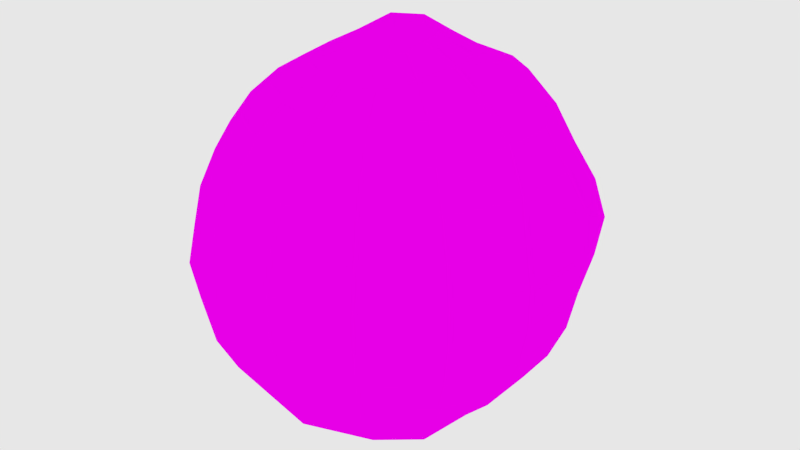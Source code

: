 # Source: uv_planet_deformed.blend  (saved by Blender 2.72.0; exported with 4.5.12 LTS)
import bpy
from mathutils import Matrix  # noqa: F401  (used for matrix-valued properties, if any)

bpy.ops.wm.read_factory_settings(use_empty=True)
scene = bpy.context.scene
scene.name = 'Scene'

# ---- collections
col_collection_1 = bpy.data.collections.new('Collection 1'); scene.collection.children.link(col_collection_1)

# ---- images (referenced by path relative to the original .blend; pixels are not part of the script)
import os
ASSET_DIR = os.environ.get("B2B_ASSET_DIR", "")  # directory of the original .blend (textures are referenced by path, not embedded)
HERE = os.path.dirname(os.path.abspath(__file__))  # packed textures are extracted next to this script under _unpacked/

def load_image(name, relpath, width, height, colorspace="sRGB"):
    """Load a texture the original file referenced (path relative to the .blend, or extracted next to this script)."""
    p = next((c for c in (os.path.join(HERE, relpath), os.path.join(ASSET_DIR, relpath)) if relpath and os.path.exists(c)), "")
    if p:
        img = bpy.data.images.load(p, check_existing=True)
        img.name = name
    else:  # same state as the original file: an image datablock whose file is absent (Cycles renders it pink)
        img = bpy.data.images.new(name, width, height)
        img.source = "FILE"
        img.filepath = "//" + (relpath or name)
    img.colorspace_settings.name = colorspace
    return img
img_planettexture1_png = load_image('planetTexture1.png', 'planetTexture1.png', 1024, 1024, 'sRGB')
img_kitchen_panorama_a_jpg = load_image('kitchen-panorama-a.jpg', 'kitchen-panorama-a.jpg', 1024, 1024, 'sRGB')

# ---- materials (node trees are filled in below, after node groups)
mat_material_004 = bpy.data.materials.new('Material.004')
mat_material_004.alpha_threshold = 0.0
mat_material_004.roughness = 0.5

# ---- material node trees
mat_material_004.use_nodes = True; mat_material_004.node_tree.nodes.clear()
_N = mat_material_004.node_tree.nodes; _L = mat_material_004.node_tree.links
n0 = _N.new('ShaderNodeOutputMaterial'); n0.name = 'Material Output'; n0.location = (300, 300)
n1 = _N.new('ShaderNodeBsdfDiffuse'); n1.name = 'Diffuse BSDF'; n1.location = (10, 300)
n2 = _N.new('ShaderNodeTexImage'); n2.name = 'Image Texture'; n2.location = (-180, 300)
n2.width = 140
n2.image = img_planettexture1_png
n3 = _N.new('ShaderNodeTexCoord'); n3.name = 'Texture Coordinate'; n3.location = (-370, 300)
_L.new(n1.outputs[0], n0.inputs[0])
_L.new(n2.outputs[0], n1.inputs[0])
_L.new(n3.outputs[2], n2.inputs[0])
n0.is_active_output = True

# ---- world
world_world = bpy.data.worlds.new('World'); scene.world = world_world
world_world.use_nodes = True; world_world.node_tree.nodes.clear()
_N = world_world.node_tree.nodes; _L = world_world.node_tree.links
n0 = _N.new('ShaderNodeTexEnvironment'); n0.name = 'Environment Texture'; n0.location = (-9, 295)
n0.width = 140
n0.image = img_kitchen_panorama_a_jpg
n1 = _N.new('ShaderNodeTexCoord'); n1.name = 'Texture Coordinate'; n1.location = (-519, 263)
n2 = _N.new('ShaderNodeMapping'); n2.name = 'Mapping'; n2.location = (-355, 334)
n2.vector_type = 'TEXTURE'
n2.inputs[1].default_value = (-0.4, 0.0, 0.0)
n2.inputs[2].default_value = (0.05236, -0.0, 0.0)
n3 = _N.new('ShaderNodeBackground'); n3.name = 'Background'; n3.location = (166, 400)
n3.inputs[1].default_value = 2.3
n4 = _N.new('ShaderNodeOutputWorld'); n4.name = 'World Output'; n4.location = (405, 261)
n5 = _N.new('ShaderNodeBackground'); n5.name = 'Background.001'; n5.location = (215, 261)
_L.new(n0.outputs[0], n3.inputs[0])
_L.new(n2.outputs[0], n0.inputs[0])
_L.new(n1.outputs[0], n2.inputs[0])
_L.new(n5.outputs[0], n4.inputs[0])
n4.is_active_output = True
world_world.color = (0.05088, 0.05088, 0.05088)
world_world.use_sun_shadow = False
world_world.sun_shadow_jitter_overblur = 0.0
world_world.cycles.sampling_method = 'MANUAL'
world_world.cycles.sample_map_resolution = 256

# ---- meshes
me_sphere = bpy.data.meshes.new('Sphere')
me_sphere.from_pydata([(-0.2082, 0.000283, 0.9794), (-0.4067, 1.674e-06, 0.9136), (-0.5878, 0.0, 0.809), (-0.7431, 0.0, 0.6691), (-0.866, 0.0, 0.5), (-0.932, -0.003893, 0.3071), (-0.9154, -0.007235, 0.0995), (-0.9373, -0.002259, -0.1006), (-0.95, -0.0002625, -0.3088), (-0.866, 0.0, -0.5), (-0.7431, 0.0, -0.6691), (-0.5878, 0.0, -0.809), (-0.4067, 0.0, -0.9135), (-0.2079, 0.0, -0.9781), (-0.1936, 0.08824, 0.9927), (-0.3786, 0.1725, 0.9382), (-0.5374, 0.2395, 0.8103), (-0.6789, 0.3023, 0.6691), (-0.7875, 0.3507, 0.4992), (-0.8113, 0.3638, 0.2957), (-0.8416, 0.3726, 0.0996), (-0.8381, 0.3718, -0.09508), (-0.8688, 0.3869, -0.3089), (-0.7912, 0.3522, -0.5), (-0.6789, 0.3023, -0.6691), (-0.537, 0.2391, -0.809), (-0.3716, 0.1654, -0.9135), (-0.1899, 0.08457, -0.9781), (-0.1481, 0.1658, 1.02), (-0.2956, 0.3294, 1.003), (-0.4017, 0.4459, 0.8368), (-0.4973, 0.5523, 0.6692), (-0.5795, 0.6436, 0.5), (-0.6364, 0.7068, 0.309), (-0.6655, 0.7391, 0.1045), (-0.6655, 0.7391, -0.1045), (-0.6364, 0.7068, -0.309), (-0.5795, 0.6436, -0.5), (-0.4973, 0.5523, -0.6691), (-0.3933, 0.4368, -0.809), (-0.2722, 0.3023, -0.9135), (-0.1391, 0.1545, -0.9781), (-0.07054, 0.2124, 1.036), (-0.1465, 0.4147, 1.003), (-0.1878, 0.5864, 0.8516), (-0.2306, 0.7206, 0.684), (-0.2676, 0.8237, 0.5), (-0.2939, 0.9045, 0.309), (-0.3073, 0.9458, 0.1045), (-0.3073, 0.9458, -0.1045), (-0.2939, 0.9045, -0.309), (-0.2676, 0.8236, -0.5), (-0.2296, 0.7068, -0.6691), (-0.1816, 0.559, -0.809), (-0.1257, 0.3868, -0.9135), (-0.06425, 0.1977, -0.9781), (0.02407, 0.2181, 1.036), (0.03926, 0.4165, 0.9533), (0.06044, 0.6122, 0.84), (0.07685, 0.7988, 0.7186), (0.09864, 0.9261, 0.5412), (0.1034, 0.963, 0.3179), (0.1042, 0.9909, 0.1045), (0.1088, 1.035, -0.1109), (0.1006, 0.9556, -0.3112), (0.09053, 0.8613, -0.5), (0.07768, 0.7391, -0.6691), (0.06145, 0.5846, -0.8091), (0.04278, 0.4049, -0.9151), (0.02254, 0.2076, -0.9841), (0.1116, 0.1894, 1.045), (0.2083, 0.361, 0.9449), (0.3145, 0.5366, 0.8539), (0.3761, 0.6505, 0.6801), (0.4404, 0.7596, 0.5051), (0.5023, 0.8665, 0.321), (0.5386, 0.931, 0.1079), (0.5259, 0.9105, -0.1069), (0.4867, 0.8434, -0.3199), (0.4767, 0.8246, -0.5575), (0.4144, 0.718, -0.7457), (0.3124, 0.5368, -0.8622), (0.2179, 0.3738, -0.9931), (0.1089, 0.1853, -1.012), (0.1797, 0.1293, 1.055), (0.3362, 0.245, 0.9416), (0.5145, 0.377, 0.8722), (0.6298, 0.457, 0.7048), (0.7121, 0.5185, 0.5079), (0.8064, 0.5795, 0.3176), (0.8569, 0.6186, 0.1082), (0.8277, 0.5997, -0.1074), (0.7698, 0.5593, -0.3091), (0.7006, 0.509, -0.5), (0.6016, 0.4372, -0.6698), (0.4865, 0.3535, -0.8327), (0.343, 0.2533, -0.9718), (0.1729, 0.127, -1.01), (0.2185, 0.04651, 1.057), (0.4139, 0.08314, 0.9694), (0.6022, 0.1336, 0.8433), (0.7639, 0.1683, 0.708), (0.8774, 0.1855, 0.5159), (0.9851, 0.209, 0.3245), (0.9914, 0.2117, 0.1088), (0.9729, 0.2068, -0.1045), (0.9303, 0.1977, -0.309), (0.8471, 0.1801, -0.5), (0.7269, 0.1545, -0.6691), (0.5749, 0.1222, -0.809), (0.3983, 0.0848, -0.9145), (0.2043, 0.04412, -0.985), (0.2188, -0.0426, 1.047), (0.4222, -0.08839, 0.9862), (0.6268, -0.1422, 0.8839), (0.8063, -0.1843, 0.7469), (0.8903, -0.1877, 0.5272), (0.9315, -0.1978, 0.3095), (0.9728, -0.2068, 0.1045), (0.9728, -0.2068, -0.1045), (0.9303, -0.1977, -0.309), (0.8471, -0.1801, -0.5), (0.7269, -0.1545, -0.6691), (0.5784, -0.1242, -0.8164), (0.4027, -0.0872, -0.9239), (0.2034, -0.04323, -0.9782), (0.1768, -0.1223, 1.015), (0.3397, -0.2411, 0.9446), (0.4916, -0.3536, 0.8311), (0.6094, -0.4406, 0.6781), (0.7006, -0.509, 0.5), (0.7694, -0.559, 0.309), (0.8046, -0.5846, 0.1045), (0.8046, -0.5846, -0.1045), (0.7694, -0.559, -0.309), (0.7006, -0.509, -0.5), (0.6018, -0.4374, -0.6703), (0.5023, -0.3679, -0.8637), (0.3406, -0.2467, -0.9375), (0.1682, -0.1222, -0.9781), (8.742e-08, 0.0, -1.0), (0.1053, -0.1801, 0.984), (0.2034, -0.3523, 0.9137), (0.2939, -0.509, 0.809), (0.3716, -0.6436, 0.6691), (0.433, -0.75, 0.5), (0.4755, -0.8236, 0.309), (0.4973, -0.8613, 0.1045), (0.4973, -0.8613, -0.1045), (0.4755, -0.8236, -0.309), (0.433, -0.75, -0.5), (0.3855, -0.6734, -0.7066), (0.315, -0.5395, -0.8577), (0.2038, -0.3527, -0.9145), (0.104, -0.1801, -0.9781), (0.02175, -0.2068, 0.9782), (0.04252, -0.4045, 0.9135), (0.06144, -0.5846, 0.809), (0.07768, -0.7391, 0.6691), (0.09052, -0.8613, 0.5), (0.09941, -0.9458, 0.309), (0.104, -0.9891, 0.1045), (0.104, -0.9891, -0.1045), (0.0994, -0.9459, -0.3091), (0.09303, -0.899, -0.5285), (0.08921, -0.7939, -0.7189), (0.06187, -0.5859, -0.8104), (0.04252, -0.4045, -0.9135), (0.02173, -0.2068, -0.9781), (-0.06425, -0.1977, 0.9781), (-0.1257, -0.3868, 0.9135), (-0.1816, -0.559, 0.809), (-0.2296, -0.7068, 0.6691), (-0.2676, -0.8236, 0.5), (-0.2939, -0.9045, 0.309), (-0.3073, -0.9458, 0.1045), (-0.3074, -0.9462, -0.1046), (-0.3127, -0.9538, -0.3275), (-0.2785, -0.8602, -0.5157), (-0.2297, -0.7068, -0.6692), (-0.1816, -0.559, -0.809), (-0.1257, -0.3868, -0.9135), (-0.06425, -0.1977, -0.9781), (0.002007, 0.001392, 1.014), (-0.1391, -0.1545, 0.9781), (-0.2722, -0.3023, 0.9135), (-0.3933, -0.4368, 0.809), (-0.4973, -0.5523, 0.6691), (-0.5795, -0.6436, 0.5), (-0.6364, -0.7068, 0.309), (-0.6657, -0.7392, 0.1045), (-0.6962, -0.7711, -0.1141), (-0.6647, -0.7444, -0.321), (-0.5608, -0.6275, -0.4853), (-0.4972, -0.5522, -0.669), (-0.3926, -0.4363, -0.8075), (-0.2722, -0.3023, -0.9135), (-0.1391, -0.1545, -0.9781), (-0.1899, -0.08457, 0.9781), (-0.3716, -0.1654, 0.9135), (-0.537, -0.2391, 0.809), (-0.6789, -0.3023, 0.6691), (-0.7912, -0.3522, 0.5), (-0.8715, -0.3876, 0.3095), (-0.9083, -0.4056, 0.1061), (-0.8593, -0.3903, -0.09334), (-0.8056, -0.3639, -0.2898), (-0.7796, -0.3461, -0.4919), (-0.6425, -0.2848, -0.6339), (-0.5203, -0.2288, -0.7827), (-0.3715, -0.1654, -0.9134), (-0.1899, -0.08457, -0.9781)], [], [(13, 12, 26, 27), (12, 11, 25, 26), (11, 10, 24, 25), (10, 9, 23, 24), (9, 8, 22, 23), (8, 7, 21, 22), (7, 6, 20, 21), (6, 5, 19, 20), (5, 4, 18, 19), (4, 3, 17, 18), (3, 2, 16, 17), (2, 1, 15, 16), (1, 0, 14, 15), (27, 26, 40, 41), (26, 25, 39, 40), (25, 24, 38, 39), (24, 23, 37, 38), (23, 22, 36, 37), (22, 21, 35, 36), (21, 20, 34, 35), (20, 19, 33, 34), (19, 18, 32, 33), (18, 17, 31, 32), (17, 16, 30, 31), (16, 15, 29, 30), (15, 14, 28, 29), (41, 40, 54, 55), (40, 39, 53, 54), (39, 38, 52, 53), (38, 37, 51, 52), (37, 36, 50, 51), (36, 35, 49, 50), (35, 34, 48, 49), (34, 33, 47, 48), (33, 32, 46, 47), (32, 31, 45, 46), (31, 30, 44, 45), (30, 29, 43, 44), (29, 28, 42, 43), (55, 54, 68, 69), (54, 53, 67, 68), (53, 52, 66, 67), (52, 51, 65, 66), (51, 50, 64, 65), (50, 49, 63, 64), (49, 48, 62, 63), (48, 47, 61, 62), (47, 46, 60, 61), (46, 45, 59, 60), (45, 44, 58, 59), (44, 43, 57, 58), (43, 42, 56, 57), (69, 68, 82, 83), (68, 67, 81, 82), (67, 66, 80, 81), (66, 65, 79, 80), (65, 64, 78, 79), (64, 63, 77, 78), (63, 62, 76, 77), (62, 61, 75, 76), (61, 60, 74, 75), (60, 59, 73, 74), (59, 58, 72, 73), (58, 57, 71, 72), (57, 56, 70, 71), (83, 82, 96, 97), (82, 81, 95, 96), (81, 80, 94, 95), (80, 79, 93, 94), (79, 78, 92, 93), (78, 77, 91, 92), (77, 76, 90, 91), (76, 75, 89, 90), (75, 74, 88, 89), (74, 73, 87, 88), (73, 72, 86, 87), (72, 71, 85, 86), (71, 70, 84, 85), (97, 96, 110, 111), (96, 95, 109, 110), (95, 94, 108, 109), (94, 93, 107, 108), (93, 92, 106, 107), (92, 91, 105, 106), (91, 90, 104, 105), (90, 89, 103, 104), (89, 88, 102, 103), (88, 87, 101, 102), (87, 86, 100, 101), (86, 85, 99, 100), (85, 84, 98, 99), (111, 110, 124, 125), (110, 109, 123, 124), (109, 108, 122, 123), (108, 107, 121, 122), (107, 106, 120, 121), (106, 105, 119, 120), (105, 104, 118, 119), (104, 103, 117, 118), (103, 102, 116, 117), (102, 101, 115, 116), (101, 100, 114, 115), (100, 99, 113, 114), (99, 98, 112, 113), (125, 124, 138, 139), (124, 123, 137, 138), (123, 122, 136, 137), (122, 121, 135, 136), (121, 120, 134, 135), (120, 119, 133, 134), (119, 118, 132, 133), (118, 117, 131, 132), (117, 116, 130, 131), (116, 115, 129, 130), (115, 114, 128, 129), (114, 113, 127, 128), (113, 112, 126, 127), (139, 138, 153, 154), (138, 137, 152, 153), (137, 136, 151, 152), (136, 135, 150, 151), (135, 134, 149, 150), (134, 133, 148, 149), (133, 132, 147, 148), (132, 131, 146, 147), (131, 130, 145, 146), (130, 129, 144, 145), (129, 128, 143, 144), (128, 127, 142, 143), (127, 126, 141, 142), (154, 153, 167, 168), (153, 152, 166, 167), (152, 151, 165, 166), (151, 150, 164, 165), (150, 149, 163, 164), (149, 148, 162, 163), (148, 147, 161, 162), (147, 146, 160, 161), (146, 145, 159, 160), (145, 144, 158, 159), (144, 143, 157, 158), (143, 142, 156, 157), (142, 141, 155, 156), (168, 167, 181, 182), (167, 166, 180, 181), (166, 165, 179, 180), (165, 164, 178, 179), (164, 163, 177, 178), (163, 162, 176, 177), (162, 161, 175, 176), (161, 160, 174, 175), (160, 159, 173, 174), (159, 158, 172, 173), (158, 157, 171, 172), (157, 156, 170, 171), (156, 155, 169, 170), (182, 181, 196, 197), (181, 180, 195, 196), (180, 179, 194, 195), (179, 178, 193, 194), (178, 177, 192, 193), (177, 176, 191, 192), (176, 175, 190, 191), (175, 174, 189, 190), (174, 173, 188, 189), (173, 172, 187, 188), (172, 171, 186, 187), (171, 170, 185, 186), (170, 169, 184, 185), (197, 196, 210, 211), (196, 195, 209, 210), (195, 194, 208, 209), (194, 193, 207, 208), (193, 192, 206, 207), (192, 191, 205, 206), (191, 190, 204, 205), (190, 189, 203, 204), (189, 188, 202, 203), (188, 187, 201, 202), (187, 186, 200, 201), (186, 185, 199, 200), (185, 184, 198, 199), (140, 13, 27), (0, 183, 14), (140, 27, 41), (14, 183, 28), (140, 41, 55), (28, 183, 42), (140, 55, 69), (42, 183, 56), (140, 69, 83), (56, 183, 70), (140, 83, 97), (70, 183, 84), (140, 97, 111), (84, 183, 98), (140, 111, 125), (98, 183, 112), (140, 125, 139), (112, 183, 126), (140, 139, 154), (126, 183, 141), (140, 154, 168), (141, 183, 155), (140, 168, 182), (155, 183, 169), (140, 182, 197), (169, 183, 184), (140, 197, 211), (184, 183, 198), (140, 211, 13), (211, 210, 12, 13), (210, 209, 11, 12), (209, 208, 10, 11), (208, 207, 9, 10), (207, 206, 8, 9), (206, 205, 7, 8), (205, 204, 6, 7), (204, 203, 5, 6), (203, 202, 4, 5), (202, 201, 3, 4), (201, 200, 2, 3), (200, 199, 1, 2), (199, 198, 0, 1), (198, 183, 0)])
_uv = me_sphere.uv_layers.new(name='UVMap')
_uv.uv.foreach_set('vector', [-0.01183, 0.1606, 0.06061, 0.1374, 0.05814, 0.1915, -0.003191, 0.1868, 0.06061, 0.1374, 0.1419, 0.1436, 0.1118, 0.2157, 0.05814, 0.1915, 0.1419, 0.1436, 0.205, 0.1762, 0.1537, 0.2539, 0.1118, 0.2157, 0.205, 0.1762, 0.2464, 0.2237, 0.1857, 0.3005, 0.1537, 0.2539, 0.2464, 0.2237, 0.2743, 0.2783, 0.2111, 0.352, 0.1857, 0.3005, 0.2743, 0.2783, 0.2948, 0.3365, 0.2324, 0.4062, 0.2111, 0.352, 0.2948, 0.3365, 0.3113, 0.3965, 0.2514, 0.462, 0.2324, 0.4062, 0.3113, 0.3965, 0.3256, 0.4575, 0.2695, 0.5184, 0.2514, 0.462, 0.3256, 0.4575, 0.3391, 0.5188, 0.2879, 0.5746, 0.2695, 0.5184, 0.3391, 0.5188, 0.3528, 0.58, 0.3077, 0.6299, 0.2879, 0.5746, 0.3528, 0.58, 0.3678, 0.6406, 0.3305, 0.6831, 0.3077, 0.6299, 0.3678, 0.6406, 0.3856, 0.7001, 0.3584, 0.7329, 0.3305, 0.6831, 0.3856, 0.7001, 0.4086, 0.7571, 0.3942, 0.7764, 0.3584, 0.7329, -0.003191, 0.1868, 0.05814, 0.1915, 0.04185, 0.2418, -0.005707, 0.2143, 0.05814, 0.1915, 0.1118, 0.2157, 0.07985, 0.2806, 0.04185, 0.2418, 0.1118, 0.2157, 0.1537, 0.2539, 0.1101, 0.3266, 0.07985, 0.2806, 0.1537, 0.2539, 0.1857, 0.3005, 0.1352, 0.3769, 0.1101, 0.3266, 0.1857, 0.3005, 0.2111, 0.352, 0.1569, 0.4297, 0.1352, 0.3769, 0.2111, 0.352, 0.2324, 0.4062, 0.177, 0.4837, 0.1569, 0.4297, 0.2324, 0.4062, 0.2514, 0.462, 0.1966, 0.5381, 0.177, 0.4837, 0.2514, 0.462, 0.2695, 0.5184, 0.2168, 0.5919, 0.1966, 0.5381, 0.2695, 0.5184, 0.2879, 0.5746, 0.2391, 0.6444, 0.2168, 0.5919, 0.2879, 0.5746, 0.3077, 0.6299, 0.2648, 0.6941, 0.2391, 0.6444, 0.3077, 0.6299, 0.3305, 0.6831, 0.2962, 0.7391, 0.2648, 0.6941, 0.3305, 0.6831, 0.3584, 0.7329, 0.3357, 0.7764, 0.2962, 0.7391, 0.3584, 0.7329, 0.3942, 0.7764, 0.3849, 0.8014, 0.3357, 0.7764, -0.005707, 0.2143, 0.04185, 0.2418, 0.01855, 0.2842, -0.01575, 0.2388, 0.04185, 0.2418, 0.07985, 0.2806, 0.04518, 0.3352, 0.01855, 0.2842, 0.07985, 0.2806, 0.1101, 0.3266, 0.06706, 0.3894, 0.04518, 0.3352, 0.1101, 0.3266, 0.1352, 0.3769, 0.08621, 0.4454, 0.06706, 0.3894, 0.1352, 0.3769, 0.1569, 0.4297, 0.1041, 0.5022, 0.08621, 0.4454, 0.1569, 0.4297, 0.177, 0.4837, 0.1219, 0.559, 0.1041, 0.5022, 0.177, 0.4837, 0.1966, 0.5381, 0.1408, 0.6151, 0.1219, 0.559, 0.1966, 0.5381, 0.2168, 0.5919, 0.1621, 0.6697, 0.1408, 0.6151, 0.2168, 0.5919, 0.2391, 0.6444, 0.1879, 0.7213, 0.1621, 0.6697, 0.2391, 0.6444, 0.2648, 0.6941, 0.2209, 0.7677, 0.1879, 0.7213, 0.2648, 0.6941, 0.2962, 0.7391, 0.2645, 0.805, 0.2209, 0.7677, 0.2962, 0.7391, 0.3357, 0.7764, 0.3206, 0.8274, 0.2645, 0.805, 0.3357, 0.7764, 0.3849, 0.8014, 0.3835, 0.829, 0.3206, 0.8274, -0.01575, 0.2388, 0.01855, 0.2842, -0.00911, 0.3156, -0.0306, 0.2574, 0.01855, 0.2842, 0.04518, 0.3352, 0.007539, 0.3759, -0.00911, 0.3156, 0.04518, 0.3352, 0.06706, 0.3894, 0.02163, 0.4373, 0.007539, 0.3759, 0.06706, 0.3894, 0.08621, 0.4454, 0.03457, 0.4992, 0.02163, 0.4373, 0.08621, 0.4454, 0.1041, 0.5022, 0.0474, 0.5611, 0.03457, 0.4992, 0.1041, 0.5022, 0.1219, 0.559, 0.06112, 0.6226, 0.0474, 0.5611, 0.1219, 0.559, 0.1408, 0.6151, 0.07702, 0.6832, 0.06112, 0.6226, 0.1408, 0.6151, 0.1621, 0.6697, 0.09711, 0.7421, 0.07702, 0.6832, 0.1621, 0.6697, 0.1879, 0.7213, 0.125, 0.7974, 0.09711, 0.7421, 0.1879, 0.7213, 0.2209, 0.7677, 0.1677, 0.8455, 0.125, 0.7974, 0.2209, 0.7677, 0.2645, 0.805, 0.2346, 0.8777, 0.1677, 0.8455, 0.2645, 0.805, 0.3206, 0.8274, 0.3207, 0.8816, 0.2346, 0.8777, 0.3206, 0.8274, 0.3835, 0.829, 0.3937, 0.8548, 0.3207, 0.8816, -0.0306, 0.2574, -0.00911, 0.3156, -0.03945, 0.3335, -0.04824, 0.268, -0.00911, 0.3156, 0.007539, 0.3759, -0.0326, 0.3993, -0.03945, 0.3335, 0.007539, 0.3759, 0.02163, 0.4373, -0.02669, 0.4653, -0.0326, 0.3993, 0.02163, 0.4373, 0.03457, 0.4992, -0.02108, 0.5313, -0.02669, 0.4653, 0.03457, 0.4992, 0.0474, 0.5611, -0.01529, 0.5973, -0.02108, 0.5313, 0.0474, 0.5611, 0.06112, 0.6226, -0.008743, 0.6632, -0.01529, 0.5973, 0.06112, 0.6226, 0.07702, 0.6832, -0.0005558, 0.7288, -0.008743, 0.6632, 0.07702, 0.6832, 0.09711, 0.7421, 0.01105, 0.7938, -0.0005558, 0.7288, 0.09711, 0.7421, 0.125, 0.7974, 0.03066, 0.8574, 0.01105, 0.7938, 0.125, 0.7974, 0.1677, 0.8455, 0.0741, 0.9167, 0.03066, 0.8574, 0.1677, 0.8455, 0.2346, 0.8777, 0.2038, 0.9544, 0.0741, 0.9167, 0.2346, 0.8777, 0.3207, 0.8816, 0.3623, 0.9292, 0.2038, 0.9544, 0.3207, 0.8816, 0.3937, 0.8548, 0.418, 0.8724, 0.3623, 0.9292, 0.9563, 0.268, 0.9651, 0.3335, 0.9337, 0.3365, 0.9376, 0.2698, 0.9651, 0.3335, 0.9719, 0.3993, 0.9306, 0.4032, 0.9337, 0.3365, 0.9719, 0.3993, 0.9779, 0.4653, 0.9279, 0.47, 0.9306, 0.4032, 0.9779, 0.4653, 0.9835, 0.5313, 0.9254, 0.5368, 0.9279, 0.47, 0.9835, 0.5313, 0.9893, 0.5973, 0.9228, 0.6035, 0.9254, 0.5368, 0.9893, 0.5973, 0.9958, 0.6632, 0.9198, 0.6703, 0.9228, 0.6035, 0.9958, 0.6632, 1.004, 0.7288, 0.916, 0.737, 0.9198, 0.6703, 1.004, 0.7288, 1.016, 0.7938, 0.9104, 0.8035, 0.916, 0.737, 1.016, 0.7938, 1.035, 0.8574, 0.9005, 0.8697, 0.9104, 0.8035, 1.035, 0.8574, 1.079, 0.9167, 0.8744, 0.9347, 0.9005, 0.8697, 1.079, 0.9167, 1.208, 0.9544, 0.6951, 0.9844, 0.8744, 0.9347, 0.2038, 0.9544, 0.3623, 0.9292, 0.481, 0.9403, 0.6951, 0.9844, 0.3623, 0.9292, 0.418, 0.8724, 0.4517, 0.8756, 0.481, 0.9403, 0.9376, 0.2698, 0.9337, 0.3365, 0.9027, 0.3242, 0.9193, 0.2625, 0.9337, 0.3365, 0.9306, 0.4032, 0.8898, 0.3871, 0.9027, 0.3242, 0.9306, 0.4032, 0.9279, 0.47, 0.8788, 0.4506, 0.8898, 0.3871, 0.9279, 0.47, 0.9254, 0.5368, 0.8685, 0.5144, 0.8788, 0.4506, 0.9254, 0.5368, 0.9228, 0.6035, 0.8581, 0.5781, 0.8685, 0.5144, 0.9228, 0.6035, 0.9198, 0.6703, 0.8468, 0.6415, 0.8581, 0.5781, 0.9198, 0.6703, 0.916, 0.737, 0.8331, 0.7042, 0.8468, 0.6415, 0.916, 0.737, 0.9104, 0.8035, 0.8151, 0.7655, 0.8331, 0.7042, 0.9104, 0.8035, 0.9005, 0.8697, 0.7881, 0.8237, 0.8151, 0.7655, 0.9005, 0.8697, 0.8744, 0.9347, 0.7421, 0.8746, 0.7881, 0.8237, 0.8744, 0.9347, 0.6951, 0.9844, 0.659, 0.9068, 0.7421, 0.8746, 0.6951, 0.9844, 0.481, 0.9403, 0.5532, 0.9015, 0.659, 0.9068, 0.481, 0.9403, 0.4517, 0.8756, 0.4809, 0.8629, 0.5532, 0.9015, 0.9193, 0.2625, 0.9027, 0.3242, 0.8738, 0.2977, 0.9032, 0.2468, 0.9027, 0.3242, 0.8898, 0.3871, 0.8511, 0.3527, 0.8738, 0.2977, 0.8898, 0.3871, 0.8788, 0.4506, 0.8322, 0.4098, 0.8511, 0.3527, 0.8788, 0.4506, 0.8685, 0.5144, 0.8153, 0.4681, 0.8322, 0.4098, 0.8685, 0.5144, 0.8581, 0.5781, 0.7992, 0.5268, 0.8153, 0.4681, 0.8581, 0.5781, 0.8468, 0.6415, 0.7827, 0.5853, 0.7992, 0.5268, 0.8468, 0.6415, 0.8331, 0.7042, 0.7645, 0.6429, 0.7827, 0.5853, 0.8331, 0.7042, 0.8151, 0.7655, 0.7432, 0.6987, 0.7645, 0.6429, 0.8151, 0.7655, 0.7881, 0.8237, 0.7162, 0.7511, 0.7432, 0.6987, 0.7881, 0.8237, 0.7421, 0.8746, 0.6798, 0.7974, 0.7162, 0.7511, 0.7421, 0.8746, 0.659, 0.9068, 0.6293, 0.8323, 0.6798, 0.7974, 0.659, 0.9068, 0.5532, 0.9015, 0.5642, 0.8481, 0.6293, 0.8323, 0.5532, 0.9015, 0.4809, 0.8629, 0.4964, 0.8394, 0.5642, 0.8481, 0.9032, 0.2468, 0.8738, 0.2977, 0.8486, 0.2592, 0.891, 0.2243, 0.8738, 0.2977, 0.8511, 0.3527, 0.8153, 0.303, 0.8486, 0.2592, 0.8511, 0.3527, 0.8322, 0.4098, 0.7884, 0.3522, 0.8153, 0.303, 0.8322, 0.4098, 0.8153, 0.4681, 0.7657, 0.4045, 0.7884, 0.3522, 0.8153, 0.4681, 0.7992, 0.5268, 0.7453, 0.4585, 0.7657, 0.4045, 0.7992, 0.5268, 0.7827, 0.5853, 0.726, 0.5133, 0.7453, 0.4585, 0.7827, 0.5853, 0.7645, 0.6429, 0.7065, 0.568, 0.726, 0.5133, 0.7645, 0.6429, 0.7432, 0.6987, 0.6857, 0.6217, 0.7065, 0.568, 0.7432, 0.6987, 0.7162, 0.7511, 0.6621, 0.6734, 0.6857, 0.6217, 0.7162, 0.7511, 0.6798, 0.7974, 0.6338, 0.7215, 0.6621, 0.6734, 0.6798, 0.7974, 0.6293, 0.8323, 0.5984, 0.7634, 0.6338, 0.7215, 0.6293, 0.8323, 0.5642, 0.8481, 0.5534, 0.7953, 0.5984, 0.7634, 0.5642, 0.8481, 0.4964, 0.8394, 0.499, 0.8119, 0.5534, 0.7953, 0.891, 0.2243, 0.8486, 0.2592, 0.8292, 0.2114, 0.8853, 0.1975, 0.8486, 0.2592, 0.8153, 0.303, 0.7824, 0.2416, 0.8292, 0.2114, 0.8153, 0.303, 0.7884, 0.3522, 0.7456, 0.2826, 0.7824, 0.2416, 0.7884, 0.3522, 0.7657, 0.4045, 0.7165, 0.3303, 0.7456, 0.2826, 0.7657, 0.4045, 0.7453, 0.4585, 0.6925, 0.3818, 0.7165, 0.3303, 0.7453, 0.4585, 0.726, 0.5133, 0.6715, 0.4356, 0.6925, 0.3818, 0.726, 0.5133, 0.7065, 0.568, 0.6521, 0.4905, 0.6715, 0.4356, 0.7065, 0.568, 0.6857, 0.6217, 0.633, 0.5455, 0.6521, 0.4905, 0.6857, 0.6217, 0.6621, 0.6734, 0.6131, 0.6001, 0.633, 0.5455, 0.6621, 0.6734, 0.6338, 0.7215, 0.591, 0.653, 0.6131, 0.6001, 0.6338, 0.7215, 0.5984, 0.7634, 0.5652, 0.7032, 0.591, 0.653, 0.5984, 0.7634, 0.5534, 0.7953, 0.5331, 0.7485, 0.5652, 0.7032, 0.5534, 0.7953, 0.499, 0.8119, 0.4923, 0.7855, 0.5331, 0.7485, 0.8853, 0.1975, 0.8292, 0.2114, 0.8201, 0.1582, 0.8891, 0.1702, 0.8292, 0.2114, 0.7824, 0.2416, 0.7517, 0.1719, 0.8201, 0.1582, 0.7824, 0.2416, 0.7456, 0.2826, 0.6987, 0.2062, 0.7517, 0.1719, 0.7456, 0.2826, 0.7165, 0.3303, 0.6612, 0.2525, 0.6987, 0.2062, 0.7165, 0.3303, 0.6925, 0.3818, 0.6339, 0.3053, 0.6612, 0.2525, 0.6925, 0.3818, 0.6715, 0.4356, 0.6126, 0.3616, 0.6339, 0.3053, 0.6715, 0.4356, 0.6521, 0.4905, 0.5948, 0.4197, 0.6126, 0.3616, 0.6521, 0.4905, 0.633, 0.5455, 0.5787, 0.4788, 0.5948, 0.4197, 0.633, 0.5455, 0.6131, 0.6001, 0.5631, 0.5381, 0.5787, 0.4788, 0.6131, 0.6001, 0.591, 0.653, 0.547, 0.5971, 0.5631, 0.5381, 0.591, 0.653, 0.5652, 0.7032, 0.529, 0.6551, 0.547, 0.5971, 0.5652, 0.7032, 0.5331, 0.7485, 0.5074, 0.7112, 0.529, 0.6551, 0.5331, 0.7485, 0.4923, 0.7855, 0.4796, 0.7637, 0.5074, 0.7112, 0.8891, 0.1702, 0.8201, 0.1582, 0.8354, 0.1053, 0.9064, 0.1476, 0.8201, 0.1582, 0.7517, 0.1719, 0.722, 0.09689, 0.8354, 0.1053, 0.7517, 0.1719, 0.6987, 0.2062, 0.6325, 0.1294, 0.722, 0.09689, 0.6987, 0.2062, 0.6612, 0.2525, 0.5857, 0.1816, 0.6325, 0.1294, 0.6612, 0.2525, 0.6339, 0.3053, 0.5595, 0.2408, 0.5857, 0.1816, 0.6339, 0.3053, 0.6126, 0.3616, 0.5424, 0.3028, 0.5595, 0.2408, 0.6126, 0.3616, 0.5948, 0.4197, 0.5296, 0.3661, 0.5424, 0.3028, 0.5948, 0.4197, 0.5787, 0.4788, 0.5191, 0.4301, 0.5296, 0.3661, 0.5787, 0.4788, 0.5631, 0.5381, 0.5095, 0.4943, 0.5191, 0.4301, 0.5631, 0.5381, 0.547, 0.5971, 0.5001, 0.5586, 0.5095, 0.4943, 0.547, 0.5971, 0.529, 0.6551, 0.49, 0.6227, 0.5001, 0.5586, 0.529, 0.6551, 0.5074, 0.7112, 0.4782, 0.6863, 0.49, 0.6227, 0.5074, 0.7112, 0.4796, 0.7637, 0.4631, 0.7489, 0.4782, 0.6863, 0.9064, 0.1476, 0.8354, 0.1053, 0.918, 0.07051, 0.9368, 0.1366, 0.8354, 0.1053, 0.722, 0.09689, 0.6795, 0.01917, 0.918, 0.07051, 0.722, 0.09689, 0.6325, 0.1294, 0.4851, 0.07478, 0.6795, 0.01917, 0.6325, 0.1294, 0.5857, 0.1816, 0.468, 0.1409, 0.4851, 0.07478, 0.5857, 0.1816, 0.5595, 0.2408, 0.4617, 0.2076, 0.468, 0.1409, 0.5595, 0.2408, 0.5424, 0.3028, 0.4582, 0.2744, 0.4617, 0.2076, 0.5424, 0.3028, 0.5296, 0.3661, 0.4558, 0.3413, 0.4582, 0.2744, 0.5296, 0.3661, 0.5191, 0.4301, 0.4539, 0.4082, 0.4558, 0.3413, 0.5191, 0.4301, 0.5095, 0.4943, 0.4523, 0.4751, 0.4539, 0.4082, 0.5095, 0.4943, 0.5001, 0.5586, 0.4507, 0.542, 0.4523, 0.4751, 0.5001, 0.5586, 0.49, 0.6227, 0.449, 0.6088, 0.4507, 0.542, 0.49, 0.6227, 0.4782, 0.6863, 0.4471, 0.6757, 0.449, 0.6088, 0.4782, 0.6863, 0.4631, 0.7489, 0.4447, 0.7426, 0.4471, 0.6757, 0.9368, 0.1366, 0.918, 0.07051, 1.031, 0.08796, 0.97, 0.1417, 0.918, 0.07051, 0.6795, 0.01917, 1.177, 0.06728, 1.031, 0.08796, 0.6795, 0.01917, 0.4851, 0.07478, 0.2902, 0.1031, 1.177, 0.06728, 0.4851, 0.07478, 0.468, 0.1409, 0.3358, 0.1605, 0.2902, 0.1031, 0.468, 0.1409, 0.4617, 0.2076, 0.3575, 0.2231, 0.3358, 0.1605, 0.4617, 0.2076, 0.4582, 0.2744, 0.3707, 0.2875, 0.3575, 0.2231, 0.4582, 0.2744, 0.4558, 0.3413, 0.3801, 0.3526, 0.3707, 0.2875, 0.4558, 0.3413, 0.4539, 0.4082, 0.3876, 0.4181, 0.3801, 0.3526, 0.4539, 0.4082, 0.4523, 0.4751, 0.3943, 0.4837, 0.3876, 0.4181, 0.4523, 0.4751, 0.4507, 0.542, 0.4008, 0.5494, 0.3943, 0.4837, 0.4507, 0.542, 0.449, 0.6088, 0.4077, 0.6151, 0.4008, 0.5494, 0.449, 0.6088, 0.4471, 0.6757, 0.4157, 0.6805, 0.4077, 0.6151, 0.4471, 0.6757, 0.4447, 0.7426, 0.426, 0.7454, 0.4157, 0.6805, 0.9434, 0.2033, 0.9927, 0.1606, 1.001, 0.1868, 0.4086, 0.7571, 0.4411, 0.8094, 0.3942, 0.7764, 0.9434, 0.2033, 1.001, 0.1868, 0.9988, 0.2143, 0.3942, 0.7764, 0.4411, 0.8094, 0.3849, 0.8014, 0.9434, 0.2033, 0.9988, 0.2143, 0.9888, 0.2388, 0.3849, 0.8014, 0.4411, 0.8094, 0.3835, 0.829, 0.9434, 0.2033, 0.9888, 0.2388, 0.9739, 0.2574, 0.3835, 0.829, 0.4411, 0.8094, 0.3937, 0.8548, 0.9434, 0.2033, 0.9739, 0.2574, 0.9563, 0.268, 0.3937, 0.8548, 0.4411, 0.8094, 0.418, 0.8724, 0.9434, 0.2033, 0.9563, 0.268, 0.9376, 0.2698, 0.418, 0.8724, 0.4411, 0.8094, 0.4517, 0.8756, 0.9434, 0.2033, 0.9376, 0.2698, 0.9193, 0.2625, 0.4517, 0.8756, 0.4411, 0.8094, 0.4809, 0.8629, 0.9434, 0.2033, 0.9193, 0.2625, 0.9032, 0.2468, 0.4809, 0.8629, 0.4411, 0.8094, 0.4964, 0.8394, 0.9434, 0.2033, 0.9032, 0.2468, 0.891, 0.2243, 0.4964, 0.8394, 0.4411, 0.8094, 0.499, 0.8119, 0.9434, 0.2033, 0.891, 0.2243, 0.8853, 0.1975, 0.499, 0.8119, 0.4411, 0.8094, 0.4923, 0.7855, 0.9434, 0.2033, 0.8853, 0.1975, 0.8891, 0.1702, 0.4923, 0.7855, 0.4411, 0.8094, 0.4796, 0.7637, 0.9434, 0.2033, 0.8891, 0.1702, 0.9064, 0.1476, 0.4796, 0.7637, 0.4411, 0.8094, 0.4631, 0.7489, 0.9434, 0.2033, 0.9064, 0.1476, 0.9368, 0.1366, 0.4631, 0.7489, 0.4411, 0.8094, 0.4447, 0.7426, 0.9434, 0.2033, 0.9368, 0.1366, 0.97, 0.1417, 0.4447, 0.7426, 0.4411, 0.8094, 0.426, 0.7454, 0.9434, 0.2033, 0.97, 0.1417, 0.9927, 0.1606, -0.03459, 0.1417, 0.0264, 0.08796, 0.06061, 0.1374, -0.01183, 0.1606, 0.0264, 0.08796, 0.1722, 0.06728, 0.1419, 0.1436, 0.06061, 0.1374, 0.1722, 0.06728, 0.2902, 0.1031, 0.205, 0.1762, 0.1419, 0.1436, 0.2902, 0.1031, 0.3358, 0.1605, 0.2464, 0.2237, 0.205, 0.1762, 0.3358, 0.1605, 0.3575, 0.2231, 0.2743, 0.2783, 0.2464, 0.2237, 0.3575, 0.2231, 0.3707, 0.2875, 0.2948, 0.3365, 0.2743, 0.2783, 0.3707, 0.2875, 0.3801, 0.3526, 0.3113, 0.3965, 0.2948, 0.3365, 0.3801, 0.3526, 0.3876, 0.4181, 0.3256, 0.4575, 0.3113, 0.3965, 0.3876, 0.4181, 0.3943, 0.4837, 0.3391, 0.5188, 0.3256, 0.4575, 0.3943, 0.4837, 0.4008, 0.5494, 0.3528, 0.58, 0.3391, 0.5188, 0.4008, 0.5494, 0.4077, 0.6151, 0.3678, 0.6406, 0.3528, 0.58, 0.4077, 0.6151, 0.4157, 0.6805, 0.3856, 0.7001, 0.3678, 0.6406, 0.4157, 0.6805, 0.426, 0.7454, 0.4086, 0.7571, 0.3856, 0.7001, 0.426, 0.7454, 0.4411, 0.8094, 0.4086, 0.7571])
me_sphere.materials.append(mat_material_004)
me_sphere.use_remesh_preserve_volume = False
me_sphere.use_remesh_preserve_attributes = False
me_sphere.use_mirror_vertex_groups = False
me_sphere.update()

# ---- objects
ob_sphere = bpy.data.objects.new('Sphere', me_sphere)

# ---- transforms, parenting, visibility, modifiers, constraints
ob_sphere.location = (-0.05802, -0.007142, -0.1506)
ob_sphere.lineart.crease_threshold = 0.0

# ---- collection membership
col_collection_1.objects.link(ob_sphere)

# ---- scene / render settings (as saved in the file)
scene.frame_start = 1; scene.frame_end = 250; scene.frame_set(0)
scene.render.engine = 'CYCLES'
scene.render.resolution_percentage = 50
scene.render.dither_intensity = 0.0
scene.cycles.feature_set = 'EXPERIMENTAL'
scene.cycles.use_denoising = False
scene.cycles.samples = 1000
scene.cycles.sampling_pattern = 'TABULATED_SOBOL'
scene.cycles.light_sampling_threshold = 0.0
scene.cycles.use_adaptive_sampling = False
scene.cycles.use_light_tree = False
scene.cycles.caustics_reflective = False
scene.cycles.caustics_refractive = False
scene.cycles.blur_glossy = 0.0
scene.cycles.max_bounces = 8
scene.cycles.diffuse_bounces = 5
scene.cycles.glossy_bounces = 5
scene.cycles.transmission_bounces = 6
scene.cycles.volume_bounces = 5
scene.cycles.transparent_max_bounces = 20
scene.cycles.pixel_filter_type = 'GAUSSIAN'
scene.cycles.sample_clamp_direct = 1.5
scene.cycles.sample_clamp_indirect = 1.5
scene.view_settings.view_transform = 'Standard'
bpy.context.view_layer.update()

# ---- added for rendering (the .blend has no active camera): camera
cam_auto = bpy.data.cameras.new('AutoCamera')
cam_auto.lens = 50.0
cam_auto.sensor_width = 36.0
cam_auto.clip_end = 1000.0
ob_auto_camera = bpy.data.objects.new('AutoCamera', cam_auto)
scene.collection.objects.link(ob_auto_camera)
ob_auto_camera.location = (3.1874, -3.85377, 2.45144)
ob_auto_camera.rotation_euler = (1.09748, -7.21219e-08, 0.694738)
scene.camera = ob_auto_camera
bpy.context.view_layer.update()
